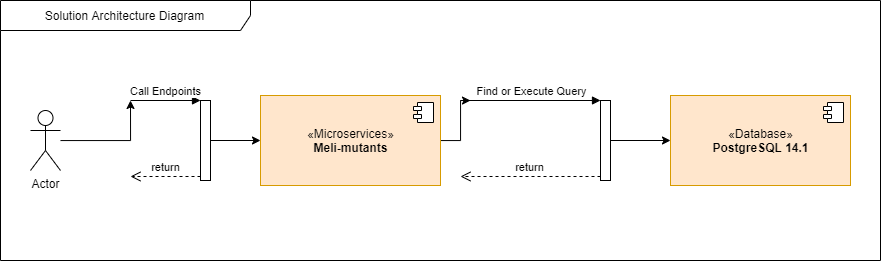

The diagram above was exported from draw.io. Its source (the exported page's mxGraphModel, read from the mxfile embedded in the PNG):
<mxGraphModel dx="1021" dy="651" grid="1" gridSize="10" guides="1" tooltips="1" connect="1" arrows="1" fold="1" page="1" pageScale="1" pageWidth="827" pageHeight="1169" math="0" shadow="0">
  <root>
    <mxCell id="0" />
    <mxCell id="1" parent="0" />
    <mxCell id="AcRdC6GXlCTFTSaZoqYW-1" value="Solution Architecture Diagram" style="shape=umlFrame;whiteSpace=wrap;html=1;width=250;height=30;" vertex="1" parent="1">
      <mxGeometry x="40" y="50" width="880" height="260" as="geometry" />
    </mxCell>
    <mxCell id="AcRdC6GXlCTFTSaZoqYW-17" style="edgeStyle=orthogonalEdgeStyle;rounded=0;orthogonalLoop=1;jettySize=auto;html=1;" edge="1" parent="1" source="AcRdC6GXlCTFTSaZoqYW-2">
      <mxGeometry relative="1" as="geometry">
        <mxPoint x="170" y="150" as="targetPoint" />
      </mxGeometry>
    </mxCell>
    <mxCell id="AcRdC6GXlCTFTSaZoqYW-2" value="Actor" style="shape=umlActor;verticalLabelPosition=bottom;verticalAlign=top;html=1;" vertex="1" parent="1">
      <mxGeometry x="70" y="160" width="30" height="60" as="geometry" />
    </mxCell>
    <mxCell id="AcRdC6GXlCTFTSaZoqYW-16" style="edgeStyle=orthogonalEdgeStyle;rounded=0;orthogonalLoop=1;jettySize=auto;html=1;" edge="1" parent="1" source="AcRdC6GXlCTFTSaZoqYW-3">
      <mxGeometry relative="1" as="geometry">
        <mxPoint x="510" y="150" as="targetPoint" />
      </mxGeometry>
    </mxCell>
    <mxCell id="AcRdC6GXlCTFTSaZoqYW-3" value="«Microservices»&lt;br&gt;&lt;b&gt;Meli-mutants&lt;/b&gt;" style="html=1;dropTarget=0;fillColor=#ffe6cc;strokeColor=#d79b00;" vertex="1" parent="1">
      <mxGeometry x="300" y="145" width="180" height="90" as="geometry" />
    </mxCell>
    <mxCell id="AcRdC6GXlCTFTSaZoqYW-4" value="" style="shape=module;jettyWidth=8;jettyHeight=4;" vertex="1" parent="AcRdC6GXlCTFTSaZoqYW-3">
      <mxGeometry x="1" width="20" height="20" relative="1" as="geometry">
        <mxPoint x="-27" y="7" as="offset" />
      </mxGeometry>
    </mxCell>
    <mxCell id="AcRdC6GXlCTFTSaZoqYW-5" value="«Database»&lt;br&gt;&lt;b&gt;PostgreSQL 14.1&lt;/b&gt;" style="html=1;dropTarget=0;fillColor=#ffe6cc;strokeColor=#d79b00;" vertex="1" parent="1">
      <mxGeometry x="710" y="145" width="180" height="90" as="geometry" />
    </mxCell>
    <mxCell id="AcRdC6GXlCTFTSaZoqYW-6" value="" style="shape=module;jettyWidth=8;jettyHeight=4;" vertex="1" parent="AcRdC6GXlCTFTSaZoqYW-5">
      <mxGeometry x="1" width="20" height="20" relative="1" as="geometry">
        <mxPoint x="-27" y="7" as="offset" />
      </mxGeometry>
    </mxCell>
    <mxCell id="AcRdC6GXlCTFTSaZoqYW-11" style="edgeStyle=orthogonalEdgeStyle;rounded=0;orthogonalLoop=1;jettySize=auto;html=1;entryX=0;entryY=0.5;entryDx=0;entryDy=0;" edge="1" parent="1" source="AcRdC6GXlCTFTSaZoqYW-7" target="AcRdC6GXlCTFTSaZoqYW-3">
      <mxGeometry relative="1" as="geometry" />
    </mxCell>
    <mxCell id="AcRdC6GXlCTFTSaZoqYW-7" value="" style="html=1;points=[];perimeter=orthogonalPerimeter;" vertex="1" parent="1">
      <mxGeometry x="240" y="150" width="10" height="80" as="geometry" />
    </mxCell>
    <mxCell id="AcRdC6GXlCTFTSaZoqYW-8" value="Call Endpoints" style="html=1;verticalAlign=bottom;endArrow=block;entryX=0;entryY=0;rounded=0;" edge="1" target="AcRdC6GXlCTFTSaZoqYW-7" parent="1">
      <mxGeometry relative="1" as="geometry">
        <mxPoint x="170" y="150" as="sourcePoint" />
      </mxGeometry>
    </mxCell>
    <mxCell id="AcRdC6GXlCTFTSaZoqYW-9" value="return" style="html=1;verticalAlign=bottom;endArrow=open;dashed=1;endSize=8;exitX=0;exitY=0.95;rounded=0;" edge="1" source="AcRdC6GXlCTFTSaZoqYW-7" parent="1">
      <mxGeometry relative="1" as="geometry">
        <mxPoint x="170" y="226" as="targetPoint" />
      </mxGeometry>
    </mxCell>
    <mxCell id="AcRdC6GXlCTFTSaZoqYW-18" style="edgeStyle=orthogonalEdgeStyle;rounded=0;orthogonalLoop=1;jettySize=auto;html=1;entryX=0;entryY=0.5;entryDx=0;entryDy=0;" edge="1" parent="1" source="AcRdC6GXlCTFTSaZoqYW-12" target="AcRdC6GXlCTFTSaZoqYW-5">
      <mxGeometry relative="1" as="geometry" />
    </mxCell>
    <mxCell id="AcRdC6GXlCTFTSaZoqYW-12" value="" style="html=1;points=[];perimeter=orthogonalPerimeter;" vertex="1" parent="1">
      <mxGeometry x="640" y="150" width="10" height="80" as="geometry" />
    </mxCell>
    <mxCell id="AcRdC6GXlCTFTSaZoqYW-13" value="Find or Execute Query" style="html=1;verticalAlign=bottom;endArrow=block;entryX=0;entryY=0;rounded=0;" edge="1" target="AcRdC6GXlCTFTSaZoqYW-12" parent="1">
      <mxGeometry relative="1" as="geometry">
        <mxPoint x="500" y="150" as="sourcePoint" />
      </mxGeometry>
    </mxCell>
    <mxCell id="AcRdC6GXlCTFTSaZoqYW-14" value="return" style="html=1;verticalAlign=bottom;endArrow=open;dashed=1;endSize=8;exitX=0;exitY=0.95;rounded=0;" edge="1" source="AcRdC6GXlCTFTSaZoqYW-12" parent="1">
      <mxGeometry relative="1" as="geometry">
        <mxPoint x="500" y="226" as="targetPoint" />
      </mxGeometry>
    </mxCell>
  </root>
</mxGraphModel>